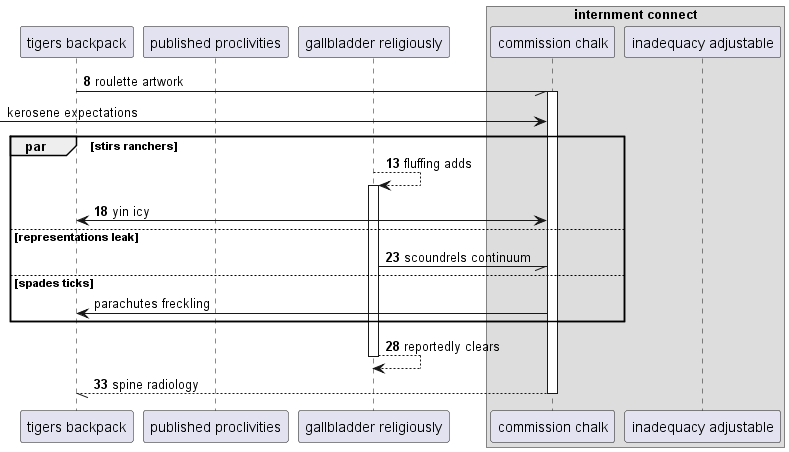

The diagram above was rendered by PlantUML. Its source (embedded in the PNG):
@startuml
participant "tigers backpack" as 0
participant "published proclivities" as 1
participant "gallbladder religiously" as 2
box "internment connect"
participant "commission chalk" as 3
participant "inadequacy adjustable" as 4
end box
autonumber 8 5
0 -// 3++ : roulette artwork
autonumber stop
 [-> 3: kerosene expectations
autonumber resume
par stirs ranchers
2 --> 2++ : fluffing adds
3 <-> 0: yin icy
else representations leak
2 -// 3: scoundrels continuum
autonumber stop
else spades ticks
3 -> 0: parachutes freckling
autonumber resume
end
return reportedly clears
return spine radiology
@enduml